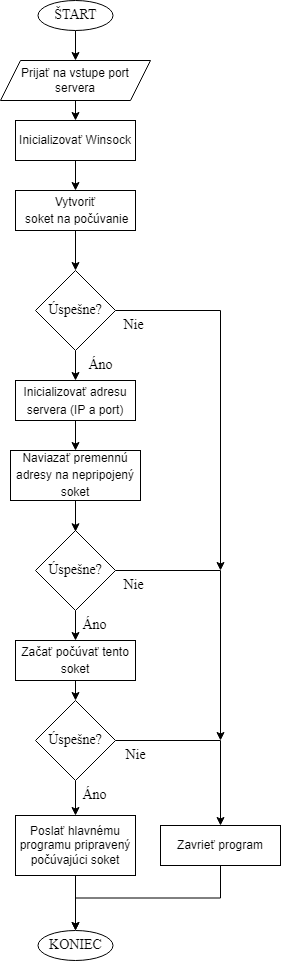

The diagram above was exported from draw.io. Its source (the exported page's mxGraphModel, read from the mxfile embedded in the PNG):
<mxGraphModel dx="1422" dy="754" grid="1" gridSize="10" guides="1" tooltips="1" connect="1" arrows="1" fold="1" page="1" pageScale="1" pageWidth="827" pageHeight="1169" math="0" shadow="0">
  <root>
    <mxCell id="WIyWlLk6GJQsqaUBKTNV-0" />
    <mxCell id="WIyWlLk6GJQsqaUBKTNV-1" parent="WIyWlLk6GJQsqaUBKTNV-0" />
    <mxCell id="3-EmuawxRelav_AKCtek-8" value="&lt;font style=&quot;font-size: 14px;&quot; face=&quot;Times New Roman&quot;&gt;Nie&lt;/font&gt;" style="text;html=1;align=center;verticalAlign=middle;resizable=0;points=[];autosize=1;strokeColor=none;fillColor=none;fontSize=12;" parent="WIyWlLk6GJQsqaUBKTNV-1" vertex="1">
      <mxGeometry x="462.5" y="390" width="40" height="30" as="geometry" />
    </mxCell>
    <mxCell id="3-EmuawxRelav_AKCtek-10" value="&lt;font face=&quot;Times New Roman&quot;&gt;&lt;span style=&quot;font-size: 14px;&quot;&gt;Áno&lt;/span&gt;&lt;/font&gt;" style="text;html=1;align=center;verticalAlign=middle;resizable=0;points=[];autosize=1;strokeColor=none;fillColor=none;fontSize=12;" parent="WIyWlLk6GJQsqaUBKTNV-1" vertex="1">
      <mxGeometry x="425" y="430" width="50" height="30" as="geometry" />
    </mxCell>
    <mxCell id="3-EmuawxRelav_AKCtek-48" style="edgeStyle=orthogonalEdgeStyle;rounded=0;orthogonalLoop=1;jettySize=auto;html=1;exitX=1;exitY=0.5;exitDx=0;exitDy=0;fontFamily=Times New Roman;fontSize=14;" parent="WIyWlLk6GJQsqaUBKTNV-1" source="3-EmuawxRelav_AKCtek-17" edge="1">
      <mxGeometry relative="1" as="geometry">
        <mxPoint x="570" y="820" as="targetPoint" />
      </mxGeometry>
    </mxCell>
    <mxCell id="3-EmuawxRelav_AKCtek-52" style="edgeStyle=orthogonalEdgeStyle;rounded=0;orthogonalLoop=1;jettySize=auto;html=1;exitX=0.5;exitY=1;exitDx=0;exitDy=0;entryX=0.5;entryY=0;entryDx=0;entryDy=0;fontFamily=Times New Roman;fontSize=14;" parent="WIyWlLk6GJQsqaUBKTNV-1" source="3-EmuawxRelav_AKCtek-17" edge="1">
      <mxGeometry relative="1" as="geometry">
        <mxPoint x="425" y="720" as="targetPoint" />
      </mxGeometry>
    </mxCell>
    <mxCell id="3-EmuawxRelav_AKCtek-17" value="Úspešne?" style="rhombus;whiteSpace=wrap;html=1;fontFamily=Times New Roman;fontSize=14;" parent="WIyWlLk6GJQsqaUBKTNV-1" vertex="1">
      <mxGeometry x="385" y="610" width="80" height="80" as="geometry" />
    </mxCell>
    <mxCell id="3-EmuawxRelav_AKCtek-21" value="&lt;font style=&quot;font-size: 14px;&quot; face=&quot;Times New Roman&quot;&gt;Nie&lt;/font&gt;" style="text;html=1;align=center;verticalAlign=middle;resizable=0;points=[];autosize=1;strokeColor=none;fillColor=none;fontSize=12;" parent="WIyWlLk6GJQsqaUBKTNV-1" vertex="1">
      <mxGeometry x="462.5" y="650" width="40" height="30" as="geometry" />
    </mxCell>
    <mxCell id="3-EmuawxRelav_AKCtek-25" value="&lt;font face=&quot;Times New Roman&quot;&gt;&lt;span style=&quot;font-size: 14px;&quot;&gt;Áno&lt;/span&gt;&lt;/font&gt;" style="text;html=1;align=center;verticalAlign=middle;resizable=0;points=[];autosize=1;strokeColor=none;fillColor=none;fontSize=12;" parent="WIyWlLk6GJQsqaUBKTNV-1" vertex="1">
      <mxGeometry x="419" y="690" width="50" height="30" as="geometry" />
    </mxCell>
    <mxCell id="3-EmuawxRelav_AKCtek-79" style="edgeStyle=orthogonalEdgeStyle;rounded=0;orthogonalLoop=1;jettySize=auto;html=1;exitX=0.5;exitY=1;exitDx=0;exitDy=0;entryX=0.5;entryY=0;entryDx=0;entryDy=0;fontFamily=Times New Roman;fontSize=14;" parent="WIyWlLk6GJQsqaUBKTNV-1" source="3-EmuawxRelav_AKCtek-27" target="3-EmuawxRelav_AKCtek-70" edge="1">
      <mxGeometry relative="1" as="geometry" />
    </mxCell>
    <mxCell id="zX1gAO_bKXZUs0Lac1xS-2" style="edgeStyle=orthogonalEdgeStyle;rounded=0;orthogonalLoop=1;jettySize=auto;html=1;exitX=1;exitY=0.5;exitDx=0;exitDy=0;" parent="WIyWlLk6GJQsqaUBKTNV-1" source="3-EmuawxRelav_AKCtek-27" edge="1">
      <mxGeometry relative="1" as="geometry">
        <mxPoint x="570" y="650" as="targetPoint" />
      </mxGeometry>
    </mxCell>
    <mxCell id="3-EmuawxRelav_AKCtek-27" value="Úspešne?" style="rhombus;whiteSpace=wrap;html=1;fontFamily=Times New Roman;fontSize=14;" parent="WIyWlLk6GJQsqaUBKTNV-1" vertex="1">
      <mxGeometry x="385" y="350" width="80" height="80" as="geometry" />
    </mxCell>
    <mxCell id="3-EmuawxRelav_AKCtek-55" style="edgeStyle=orthogonalEdgeStyle;rounded=0;orthogonalLoop=1;jettySize=auto;html=1;exitX=1;exitY=0.5;exitDx=0;exitDy=0;entryX=0.5;entryY=0;entryDx=0;entryDy=0;fontFamily=Times New Roman;fontSize=14;" parent="WIyWlLk6GJQsqaUBKTNV-1" source="3-EmuawxRelav_AKCtek-28" target="3-EmuawxRelav_AKCtek-69" edge="1">
      <mxGeometry relative="1" as="geometry">
        <mxPoint x="562.5" y="905" as="targetPoint" />
      </mxGeometry>
    </mxCell>
    <mxCell id="kzobwaMdlR1-MagR7hVk-5" style="edgeStyle=orthogonalEdgeStyle;rounded=0;orthogonalLoop=1;jettySize=auto;html=1;exitX=0.5;exitY=1;exitDx=0;exitDy=0;fontFamily=Helvetica;fontSize=12;" parent="WIyWlLk6GJQsqaUBKTNV-1" source="3-EmuawxRelav_AKCtek-28" edge="1">
      <mxGeometry relative="1" as="geometry">
        <mxPoint x="425" y="895" as="targetPoint" />
      </mxGeometry>
    </mxCell>
    <mxCell id="3-EmuawxRelav_AKCtek-28" value="Úspešne?" style="rhombus;whiteSpace=wrap;html=1;fontFamily=Times New Roman;fontSize=14;" parent="WIyWlLk6GJQsqaUBKTNV-1" vertex="1">
      <mxGeometry x="385" y="780" width="80" height="80" as="geometry" />
    </mxCell>
    <mxCell id="3-EmuawxRelav_AKCtek-34" value="&lt;font face=&quot;Times New Roman&quot;&gt;&lt;span style=&quot;font-size: 14px;&quot;&gt;Áno&lt;/span&gt;&lt;/font&gt;" style="text;html=1;align=center;verticalAlign=middle;resizable=0;points=[];autosize=1;strokeColor=none;fillColor=none;fontSize=12;" parent="WIyWlLk6GJQsqaUBKTNV-1" vertex="1">
      <mxGeometry x="419" y="860" width="50" height="30" as="geometry" />
    </mxCell>
    <mxCell id="3-EmuawxRelav_AKCtek-35" value="&lt;font style=&quot;font-size: 14px;&quot; face=&quot;Times New Roman&quot;&gt;Nie&lt;/font&gt;" style="text;html=1;align=center;verticalAlign=middle;resizable=0;points=[];autosize=1;strokeColor=none;fillColor=none;fontSize=12;" parent="WIyWlLk6GJQsqaUBKTNV-1" vertex="1">
      <mxGeometry x="465" y="820" width="40" height="30" as="geometry" />
    </mxCell>
    <mxCell id="zX1gAO_bKXZUs0Lac1xS-1" value="" style="edgeStyle=orthogonalEdgeStyle;rounded=0;orthogonalLoop=1;jettySize=auto;html=1;" parent="WIyWlLk6GJQsqaUBKTNV-1" source="3-EmuawxRelav_AKCtek-36" target="zX1gAO_bKXZUs0Lac1xS-0" edge="1">
      <mxGeometry relative="1" as="geometry" />
    </mxCell>
    <mxCell id="3-EmuawxRelav_AKCtek-36" value="ŠTART" style="ellipse;whiteSpace=wrap;html=1;fontFamily=Times New Roman;fontSize=14;" parent="WIyWlLk6GJQsqaUBKTNV-1" vertex="1">
      <mxGeometry x="387.5" y="80" width="75" height="30" as="geometry" />
    </mxCell>
    <mxCell id="3-EmuawxRelav_AKCtek-38" value="KONIEC" style="ellipse;whiteSpace=wrap;html=1;fontFamily=Times New Roman;fontSize=14;" parent="WIyWlLk6GJQsqaUBKTNV-1" vertex="1">
      <mxGeometry x="387.5" y="1010" width="75" height="30" as="geometry" />
    </mxCell>
    <mxCell id="3-EmuawxRelav_AKCtek-76" style="edgeStyle=orthogonalEdgeStyle;rounded=0;orthogonalLoop=1;jettySize=auto;html=1;exitX=0.5;exitY=1;exitDx=0;exitDy=0;entryX=0.5;entryY=0;entryDx=0;entryDy=0;fontFamily=Times New Roman;fontSize=14;" parent="WIyWlLk6GJQsqaUBKTNV-1" source="3-EmuawxRelav_AKCtek-65" target="3-EmuawxRelav_AKCtek-66" edge="1">
      <mxGeometry relative="1" as="geometry" />
    </mxCell>
    <mxCell id="3-EmuawxRelav_AKCtek-65" value="&lt;span style=&quot;font-family: Helvetica; font-size: 12px;&quot;&gt;Inicializovať&lt;/span&gt;&lt;span style=&quot;font-family: Helvetica; font-size: 12px;&quot;&gt;&amp;nbsp;Winsock&lt;/span&gt;" style="rounded=0;whiteSpace=wrap;html=1;fontFamily=Times New Roman;fontSize=14;" parent="WIyWlLk6GJQsqaUBKTNV-1" vertex="1">
      <mxGeometry x="365" y="200" width="120" height="40" as="geometry" />
    </mxCell>
    <mxCell id="3-EmuawxRelav_AKCtek-77" style="edgeStyle=orthogonalEdgeStyle;rounded=0;orthogonalLoop=1;jettySize=auto;html=1;exitX=0.5;exitY=1;exitDx=0;exitDy=0;entryX=0.5;entryY=0;entryDx=0;entryDy=0;fontFamily=Times New Roman;fontSize=14;" parent="WIyWlLk6GJQsqaUBKTNV-1" source="3-EmuawxRelav_AKCtek-66" target="3-EmuawxRelav_AKCtek-27" edge="1">
      <mxGeometry relative="1" as="geometry" />
    </mxCell>
    <mxCell id="3-EmuawxRelav_AKCtek-66" value="&lt;span style=&quot;font-family: Helvetica; font-size: 12px;&quot;&gt;Vytvori&lt;/span&gt;&lt;span style=&quot;font-family: Helvetica; font-size: 12px;&quot;&gt;ť&lt;/span&gt;&lt;span style=&quot;font-family: Helvetica; font-size: 12px;&quot;&gt;&lt;br&gt;&amp;nbsp;soket na počúvanie&lt;/span&gt;" style="rounded=0;whiteSpace=wrap;html=1;fontFamily=Times New Roman;fontSize=14;" parent="WIyWlLk6GJQsqaUBKTNV-1" vertex="1">
      <mxGeometry x="365" y="270" width="120" height="40" as="geometry" />
    </mxCell>
    <mxCell id="zX1gAO_bKXZUs0Lac1xS-3" style="edgeStyle=orthogonalEdgeStyle;rounded=0;orthogonalLoop=1;jettySize=auto;html=1;exitX=0.5;exitY=1;exitDx=0;exitDy=0;entryX=0.5;entryY=0;entryDx=0;entryDy=0;" parent="WIyWlLk6GJQsqaUBKTNV-1" source="3-EmuawxRelav_AKCtek-69" target="3-EmuawxRelav_AKCtek-38" edge="1">
      <mxGeometry relative="1" as="geometry" />
    </mxCell>
    <mxCell id="3-EmuawxRelav_AKCtek-69" value="&lt;span style=&quot;font-family: Helvetica; font-size: 12px;&quot;&gt;Zavrieť program&lt;/span&gt;" style="rounded=0;whiteSpace=wrap;html=1;fontFamily=Times New Roman;fontSize=14;" parent="WIyWlLk6GJQsqaUBKTNV-1" vertex="1">
      <mxGeometry x="510" y="905" width="120" height="40" as="geometry" />
    </mxCell>
    <mxCell id="3-EmuawxRelav_AKCtek-81" style="edgeStyle=orthogonalEdgeStyle;rounded=0;orthogonalLoop=1;jettySize=auto;html=1;exitX=0.5;exitY=1;exitDx=0;exitDy=0;entryX=0.5;entryY=0;entryDx=0;entryDy=0;fontFamily=Times New Roman;fontSize=14;" parent="WIyWlLk6GJQsqaUBKTNV-1" source="3-EmuawxRelav_AKCtek-70" target="3-EmuawxRelav_AKCtek-71" edge="1">
      <mxGeometry relative="1" as="geometry" />
    </mxCell>
    <mxCell id="3-EmuawxRelav_AKCtek-70" value="&lt;font face=&quot;Helvetica&quot;&gt;&lt;span style=&quot;font-size: 12px;&quot;&gt;Inicializovať&amp;nbsp;adresu servera (IP a port)&lt;/span&gt;&lt;/font&gt;" style="rounded=0;whiteSpace=wrap;html=1;fontFamily=Times New Roman;fontSize=14;" parent="WIyWlLk6GJQsqaUBKTNV-1" vertex="1">
      <mxGeometry x="365" y="460" width="120" height="40" as="geometry" />
    </mxCell>
    <mxCell id="3-EmuawxRelav_AKCtek-82" style="edgeStyle=orthogonalEdgeStyle;rounded=0;orthogonalLoop=1;jettySize=auto;html=1;exitX=0.5;exitY=1;exitDx=0;exitDy=0;entryX=0.5;entryY=0;entryDx=0;entryDy=0;fontFamily=Times New Roman;fontSize=14;" parent="WIyWlLk6GJQsqaUBKTNV-1" source="3-EmuawxRelav_AKCtek-71" edge="1">
      <mxGeometry relative="1" as="geometry">
        <mxPoint x="425" y="611.25" as="targetPoint" />
      </mxGeometry>
    </mxCell>
    <mxCell id="3-EmuawxRelav_AKCtek-71" value="&lt;span style=&quot;font-family: Helvetica; font-size: 12px;&quot;&gt;Naviazať premennú adresy na nepripojený&lt;/span&gt;&lt;br style=&quot;font-family: Helvetica; font-size: 12px;&quot;&gt;&lt;span style=&quot;font-family: Helvetica; font-size: 12px;&quot;&gt;soket&lt;/span&gt;" style="rounded=0;whiteSpace=wrap;html=1;fontFamily=Times New Roman;fontSize=14;" parent="WIyWlLk6GJQsqaUBKTNV-1" vertex="1">
      <mxGeometry x="360" y="530" width="130" height="50" as="geometry" />
    </mxCell>
    <mxCell id="3-EmuawxRelav_AKCtek-85" style="edgeStyle=orthogonalEdgeStyle;rounded=0;orthogonalLoop=1;jettySize=auto;html=1;exitX=0.5;exitY=1;exitDx=0;exitDy=0;entryX=0.5;entryY=0;entryDx=0;entryDy=0;fontFamily=Times New Roman;fontSize=14;" parent="WIyWlLk6GJQsqaUBKTNV-1" source="3-EmuawxRelav_AKCtek-84" target="3-EmuawxRelav_AKCtek-28" edge="1">
      <mxGeometry relative="1" as="geometry" />
    </mxCell>
    <mxCell id="3-EmuawxRelav_AKCtek-84" value="&lt;span style=&quot;font-family: Helvetica; font-size: 12px;&quot;&gt;Začať počúvať tento soket&lt;/span&gt;" style="rounded=0;whiteSpace=wrap;html=1;fontFamily=Times New Roman;fontSize=14;" parent="WIyWlLk6GJQsqaUBKTNV-1" vertex="1">
      <mxGeometry x="365" y="720" width="120" height="40" as="geometry" />
    </mxCell>
    <mxCell id="8VB68YT_iby4YDB0SaG3-1" style="edgeStyle=orthogonalEdgeStyle;rounded=0;orthogonalLoop=1;jettySize=auto;html=1;exitX=0.5;exitY=1;exitDx=0;exitDy=0;entryX=0.5;entryY=0;entryDx=0;entryDy=0;fontSize=12;" parent="WIyWlLk6GJQsqaUBKTNV-1" target="3-EmuawxRelav_AKCtek-65" edge="1">
      <mxGeometry relative="1" as="geometry">
        <mxPoint x="425" y="180" as="sourcePoint" />
      </mxGeometry>
    </mxCell>
    <mxCell id="zX1gAO_bKXZUs0Lac1xS-0" value="Prijať na vstupe port servera" style="shape=parallelogram;perimeter=parallelogramPerimeter;whiteSpace=wrap;html=1;fixedSize=1;" parent="WIyWlLk6GJQsqaUBKTNV-1" vertex="1">
      <mxGeometry x="350" y="140" width="150" height="40" as="geometry" />
    </mxCell>
    <mxCell id="kzobwaMdlR1-MagR7hVk-6" style="edgeStyle=orthogonalEdgeStyle;rounded=0;orthogonalLoop=1;jettySize=auto;html=1;exitX=0.5;exitY=1;exitDx=0;exitDy=0;entryX=0.5;entryY=0;entryDx=0;entryDy=0;fontFamily=Helvetica;fontSize=12;" parent="WIyWlLk6GJQsqaUBKTNV-1" target="3-EmuawxRelav_AKCtek-38" edge="1">
      <mxGeometry relative="1" as="geometry">
        <mxPoint x="425" y="955" as="sourcePoint" />
      </mxGeometry>
    </mxCell>
    <mxCell id="pzWvTMJF1Wd8XOicmdCE-0" value="Poslať hlavnému programu pripravený počúvajúci soket" style="rounded=0;whiteSpace=wrap;html=1;" vertex="1" parent="WIyWlLk6GJQsqaUBKTNV-1">
      <mxGeometry x="365" y="895" width="120" height="60" as="geometry" />
    </mxCell>
  </root>
</mxGraphModel>